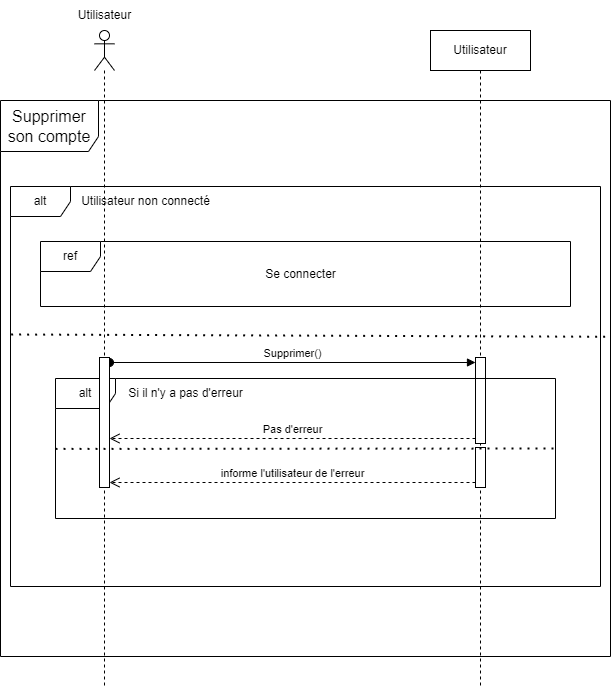

The diagram above was exported from draw.io. Its source (the exported page's mxGraphModel, read from the mxfile embedded in the PNG):
<mxGraphModel dx="2261" dy="-423" grid="1" gridSize="10" guides="1" tooltips="1" connect="1" arrows="1" fold="1" page="1" pageScale="1" pageWidth="827" pageHeight="1169" math="0" shadow="0">
  <root>
    <mxCell id="0" />
    <mxCell id="1" parent="0" />
    <mxCell id="VkyYc6En2HAibj4k_GYR-1" value="" style="shape=umlLifeline;perimeter=lifelinePerimeter;whiteSpace=wrap;html=1;container=1;dropTarget=0;collapsible=0;recursiveResize=0;outlineConnect=0;portConstraint=eastwest;newEdgeStyle={&quot;curved&quot;:0,&quot;rounded&quot;:0};participant=umlActor;" parent="1" vertex="1">
      <mxGeometry x="-576" y="1374" width="20" height="656" as="geometry" />
    </mxCell>
    <mxCell id="5rFxdHiy6OOqRjEDxgG3-1" value="&lt;span style=&quot;font-size: 16px;&quot;&gt;Supprimer son compte&lt;/span&gt;" style="shape=umlFrame;whiteSpace=wrap;html=1;pointerEvents=0;width=98;height=51;" parent="1" vertex="1">
      <mxGeometry x="-670" y="1444" width="610" height="556" as="geometry" />
    </mxCell>
    <mxCell id="5rFxdHiy6OOqRjEDxgG3-3" value="Utilisateur" style="shape=umlLifeline;perimeter=lifelinePerimeter;whiteSpace=wrap;html=1;container=1;dropTarget=0;collapsible=0;recursiveResize=0;outlineConnect=0;portConstraint=eastwest;newEdgeStyle={&quot;curved&quot;:0,&quot;rounded&quot;:0};" parent="1" vertex="1">
      <mxGeometry x="-240" y="1374" width="100" height="656" as="geometry" />
    </mxCell>
    <mxCell id="5rFxdHiy6OOqRjEDxgG3-4" value="alt" style="shape=umlFrame;whiteSpace=wrap;html=1;pointerEvents=0;" parent="1" vertex="1">
      <mxGeometry x="-660" y="1530" width="590" height="400" as="geometry" />
    </mxCell>
    <mxCell id="5rFxdHiy6OOqRjEDxgG3-5" value="Utilisateur non connecté" style="text;html=1;align=center;verticalAlign=middle;resizable=0;points=[];autosize=1;strokeColor=none;fillColor=none;" parent="1" vertex="1">
      <mxGeometry x="-600" y="1530" width="150" height="30" as="geometry" />
    </mxCell>
    <mxCell id="5rFxdHiy6OOqRjEDxgG3-6" value="ref" style="shape=umlFrame;whiteSpace=wrap;html=1;pointerEvents=0;" parent="1" vertex="1">
      <mxGeometry x="-630" y="1585" width="530" height="65" as="geometry" />
    </mxCell>
    <mxCell id="5rFxdHiy6OOqRjEDxgG3-7" value="Se connecter" style="text;html=1;align=center;verticalAlign=middle;resizable=0;points=[];autosize=1;strokeColor=none;fillColor=none;" parent="1" vertex="1">
      <mxGeometry x="-415" y="1602.5" width="90" height="30" as="geometry" />
    </mxCell>
    <mxCell id="5rFxdHiy6OOqRjEDxgG3-8" value="" style="endArrow=none;dashed=1;html=1;dashPattern=1 3;strokeWidth=2;rounded=0;entryX=1.001;entryY=0.425;entryDx=0;entryDy=0;entryPerimeter=0;exitX=0.001;exitY=0.37;exitDx=0;exitDy=0;exitPerimeter=0;" parent="1" source="5rFxdHiy6OOqRjEDxgG3-4" target="5rFxdHiy6OOqRjEDxgG3-1" edge="1">
      <mxGeometry width="50" height="50" relative="1" as="geometry">
        <mxPoint x="-557.9133333333335" y="1680" as="sourcePoint" />
        <mxPoint x="-200" y="1680" as="targetPoint" />
      </mxGeometry>
    </mxCell>
    <mxCell id="5rFxdHiy6OOqRjEDxgG3-9" value="" style="html=1;points=[[0,0,0,0,5],[0,1,0,0,-5],[1,0,0,0,5],[1,1,0,0,-5]];perimeter=orthogonalPerimeter;outlineConnect=0;targetShapes=umlLifeline;portConstraint=eastwest;newEdgeStyle={&quot;curved&quot;:0,&quot;rounded&quot;:0};" parent="1" vertex="1">
      <mxGeometry x="-195" y="1701" width="10" height="86" as="geometry" />
    </mxCell>
    <mxCell id="5rFxdHiy6OOqRjEDxgG3-10" value="Supprimer()" style="html=1;verticalAlign=bottom;startArrow=oval;endArrow=block;startSize=8;curved=0;rounded=0;entryX=0;entryY=0;entryDx=0;entryDy=5;exitX=1;exitY=0;exitDx=0;exitDy=5;exitPerimeter=0;" parent="1" source="5rFxdHiy6OOqRjEDxgG3-16" target="5rFxdHiy6OOqRjEDxgG3-9" edge="1">
      <mxGeometry relative="1" as="geometry">
        <mxPoint x="-550" y="1705" as="sourcePoint" />
      </mxGeometry>
    </mxCell>
    <mxCell id="5rFxdHiy6OOqRjEDxgG3-11" value="Pas d'erreur" style="html=1;verticalAlign=bottom;endArrow=open;dashed=1;endSize=8;curved=0;rounded=0;exitX=0;exitY=1;exitDx=0;exitDy=-5;exitPerimeter=0;" parent="1" source="5rFxdHiy6OOqRjEDxgG3-9" target="5rFxdHiy6OOqRjEDxgG3-16" edge="1">
      <mxGeometry relative="1" as="geometry">
        <mxPoint x="-330" y="1750" as="sourcePoint" />
        <mxPoint x="-550" y="1782" as="targetPoint" />
      </mxGeometry>
    </mxCell>
    <mxCell id="5rFxdHiy6OOqRjEDxgG3-12" value="" style="html=1;points=[[0,0,0,0,5],[0,1,0,0,-5],[1,0,0,0,5],[1,1,0,0,-5]];perimeter=orthogonalPerimeter;outlineConnect=0;targetShapes=umlLifeline;portConstraint=eastwest;newEdgeStyle={&quot;curved&quot;:0,&quot;rounded&quot;:0};" parent="1" vertex="1">
      <mxGeometry x="-195" y="1791" width="10" height="40" as="geometry" />
    </mxCell>
    <mxCell id="5rFxdHiy6OOqRjEDxgG3-13" value="alt" style="shape=umlFrame;whiteSpace=wrap;html=1;pointerEvents=0;" parent="1" vertex="1">
      <mxGeometry x="-615" y="1722" width="500" height="140" as="geometry" />
    </mxCell>
    <mxCell id="5rFxdHiy6OOqRjEDxgG3-14" value="informe l'utilisateur de l'erreur" style="html=1;verticalAlign=bottom;endArrow=open;dashed=1;endSize=8;curved=0;rounded=0;exitX=0;exitY=1;exitDx=0;exitDy=-5;exitPerimeter=0;entryX=1;entryY=1;entryDx=0;entryDy=-5;entryPerimeter=0;" parent="1" source="5rFxdHiy6OOqRjEDxgG3-12" target="5rFxdHiy6OOqRjEDxgG3-16" edge="1">
      <mxGeometry relative="1" as="geometry">
        <mxPoint x="-280" y="1822" as="sourcePoint" />
        <mxPoint x="-550" y="1826" as="targetPoint" />
      </mxGeometry>
    </mxCell>
    <mxCell id="5rFxdHiy6OOqRjEDxgG3-15" value="Si il n'y a pas d'erreur" style="text;html=1;align=center;verticalAlign=middle;resizable=0;points=[];autosize=1;strokeColor=none;fillColor=none;" parent="1" vertex="1">
      <mxGeometry x="-555" y="1722" width="140" height="30" as="geometry" />
    </mxCell>
    <mxCell id="5rFxdHiy6OOqRjEDxgG3-16" value="" style="html=1;points=[[0,0,0,0,5],[0,1,0,0,-5],[1,0,0,0,5],[1,1,0,0,-5]];perimeter=orthogonalPerimeter;outlineConnect=0;targetShapes=umlLifeline;portConstraint=eastwest;newEdgeStyle={&quot;curved&quot;:0,&quot;rounded&quot;:0};" parent="1" vertex="1">
      <mxGeometry x="-571" y="1701" width="10" height="130" as="geometry" />
    </mxCell>
    <mxCell id="5rFxdHiy6OOqRjEDxgG3-17" value="" style="endArrow=none;dashed=1;html=1;dashPattern=1 3;strokeWidth=2;rounded=0;exitX=-0.002;exitY=0.574;exitDx=0;exitDy=0;exitPerimeter=0;entryX=1;entryY=0.5;entryDx=0;entryDy=0;entryPerimeter=0;" parent="1" target="5rFxdHiy6OOqRjEDxgG3-13" edge="1">
      <mxGeometry width="50" height="50" relative="1" as="geometry">
        <mxPoint x="-615" y="1792.4" as="sourcePoint" />
        <mxPoint x="-110" y="1792" as="targetPoint" />
      </mxGeometry>
    </mxCell>
    <mxCell id="VkyYc6En2HAibj4k_GYR-2" value="Utilisateur" style="text;html=1;align=center;verticalAlign=middle;resizable=0;points=[];autosize=1;strokeColor=none;fillColor=none;" parent="1" vertex="1">
      <mxGeometry x="-606" y="1344" width="80" height="30" as="geometry" />
    </mxCell>
  </root>
</mxGraphModel>